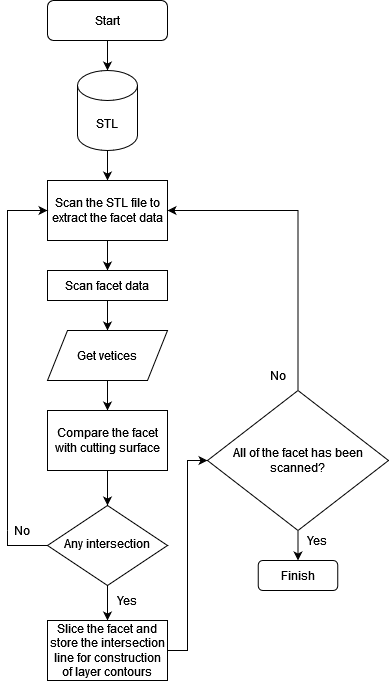

The diagram above was exported from draw.io. Its source (the exported page's mxGraphModel, read from the mxfile embedded in the PNG):
<mxGraphModel dx="1422" dy="772" grid="1" gridSize="10" guides="1" tooltips="1" connect="1" arrows="1" fold="1" page="1" pageScale="1" pageWidth="827" pageHeight="1169" math="0" shadow="0">
  <root>
    <mxCell id="WIyWlLk6GJQsqaUBKTNV-0" />
    <mxCell id="WIyWlLk6GJQsqaUBKTNV-1" parent="WIyWlLk6GJQsqaUBKTNV-0" />
    <mxCell id="5S2WY32F5WVENb0o9hbk-18" style="edgeStyle=orthogonalEdgeStyle;rounded=0;orthogonalLoop=1;jettySize=auto;html=1;exitX=0.5;exitY=1;exitDx=0;exitDy=0;entryX=0.5;entryY=0;entryDx=0;entryDy=0;entryPerimeter=0;" edge="1" parent="WIyWlLk6GJQsqaUBKTNV-1" source="WIyWlLk6GJQsqaUBKTNV-3" target="5S2WY32F5WVENb0o9hbk-0">
      <mxGeometry relative="1" as="geometry" />
    </mxCell>
    <mxCell id="WIyWlLk6GJQsqaUBKTNV-3" value="Start" style="rounded=1;whiteSpace=wrap;html=1;fontSize=12;glass=0;strokeWidth=1;shadow=0;" parent="WIyWlLk6GJQsqaUBKTNV-1" vertex="1">
      <mxGeometry x="160" y="80" width="120" height="40" as="geometry" />
    </mxCell>
    <mxCell id="5S2WY32F5WVENb0o9hbk-17" style="edgeStyle=orthogonalEdgeStyle;rounded=0;orthogonalLoop=1;jettySize=auto;html=1;exitX=0.5;exitY=1;exitDx=0;exitDy=0;entryX=0.5;entryY=0;entryDx=0;entryDy=0;" edge="1" parent="WIyWlLk6GJQsqaUBKTNV-1" source="WIyWlLk6GJQsqaUBKTNV-6" target="5S2WY32F5WVENb0o9hbk-14">
      <mxGeometry relative="1" as="geometry" />
    </mxCell>
    <mxCell id="WIyWlLk6GJQsqaUBKTNV-6" value="Any intersection" style="rhombus;whiteSpace=wrap;html=1;shadow=0;fontFamily=Helvetica;fontSize=12;align=center;strokeWidth=1;spacing=6;spacingTop=-4;" parent="WIyWlLk6GJQsqaUBKTNV-1" vertex="1">
      <mxGeometry x="160" y="585" width="120" height="80" as="geometry" />
    </mxCell>
    <mxCell id="5S2WY32F5WVENb0o9hbk-19" style="edgeStyle=orthogonalEdgeStyle;rounded=0;orthogonalLoop=1;jettySize=auto;html=1;exitX=0.5;exitY=1;exitDx=0;exitDy=0;exitPerimeter=0;entryX=0.5;entryY=0;entryDx=0;entryDy=0;" edge="1" parent="WIyWlLk6GJQsqaUBKTNV-1" source="5S2WY32F5WVENb0o9hbk-0" target="5S2WY32F5WVENb0o9hbk-2">
      <mxGeometry relative="1" as="geometry" />
    </mxCell>
    <mxCell id="5S2WY32F5WVENb0o9hbk-0" value="STL" style="shape=cylinder3;whiteSpace=wrap;html=1;boundedLbl=1;backgroundOutline=1;size=15;" vertex="1" parent="WIyWlLk6GJQsqaUBKTNV-1">
      <mxGeometry x="190" y="150" width="60" height="80" as="geometry" />
    </mxCell>
    <mxCell id="5S2WY32F5WVENb0o9hbk-20" style="edgeStyle=orthogonalEdgeStyle;rounded=0;orthogonalLoop=1;jettySize=auto;html=1;exitX=0.5;exitY=1;exitDx=0;exitDy=0;entryX=0.5;entryY=0;entryDx=0;entryDy=0;" edge="1" parent="WIyWlLk6GJQsqaUBKTNV-1" source="5S2WY32F5WVENb0o9hbk-2" target="5S2WY32F5WVENb0o9hbk-3">
      <mxGeometry relative="1" as="geometry" />
    </mxCell>
    <mxCell id="5S2WY32F5WVENb0o9hbk-2" value="Scan the STL file to extract the facet data" style="rounded=0;whiteSpace=wrap;html=1;" vertex="1" parent="WIyWlLk6GJQsqaUBKTNV-1">
      <mxGeometry x="160" y="260" width="120" height="60" as="geometry" />
    </mxCell>
    <mxCell id="5S2WY32F5WVENb0o9hbk-21" style="edgeStyle=orthogonalEdgeStyle;rounded=0;orthogonalLoop=1;jettySize=auto;html=1;exitX=0.5;exitY=1;exitDx=0;exitDy=0;entryX=0.5;entryY=0;entryDx=0;entryDy=0;" edge="1" parent="WIyWlLk6GJQsqaUBKTNV-1" source="5S2WY32F5WVENb0o9hbk-3" target="5S2WY32F5WVENb0o9hbk-4">
      <mxGeometry relative="1" as="geometry" />
    </mxCell>
    <mxCell id="5S2WY32F5WVENb0o9hbk-3" value="Scan facet data" style="rounded=0;whiteSpace=wrap;html=1;" vertex="1" parent="WIyWlLk6GJQsqaUBKTNV-1">
      <mxGeometry x="160" y="350" width="120" height="30" as="geometry" />
    </mxCell>
    <mxCell id="5S2WY32F5WVENb0o9hbk-22" style="edgeStyle=orthogonalEdgeStyle;rounded=0;orthogonalLoop=1;jettySize=auto;html=1;exitX=0.5;exitY=1;exitDx=0;exitDy=0;entryX=0.5;entryY=0;entryDx=0;entryDy=0;" edge="1" parent="WIyWlLk6GJQsqaUBKTNV-1" source="5S2WY32F5WVENb0o9hbk-4" target="5S2WY32F5WVENb0o9hbk-7">
      <mxGeometry relative="1" as="geometry" />
    </mxCell>
    <mxCell id="5S2WY32F5WVENb0o9hbk-4" value="Get vetices" style="shape=parallelogram;perimeter=parallelogramPerimeter;whiteSpace=wrap;html=1;fixedSize=1;" vertex="1" parent="WIyWlLk6GJQsqaUBKTNV-1">
      <mxGeometry x="160" y="410" width="120" height="50" as="geometry" />
    </mxCell>
    <mxCell id="5S2WY32F5WVENb0o9hbk-23" style="edgeStyle=orthogonalEdgeStyle;rounded=0;orthogonalLoop=1;jettySize=auto;html=1;exitX=0.5;exitY=1;exitDx=0;exitDy=0;entryX=0.5;entryY=0;entryDx=0;entryDy=0;" edge="1" parent="WIyWlLk6GJQsqaUBKTNV-1" source="5S2WY32F5WVENb0o9hbk-7" target="WIyWlLk6GJQsqaUBKTNV-6">
      <mxGeometry relative="1" as="geometry" />
    </mxCell>
    <mxCell id="5S2WY32F5WVENb0o9hbk-7" value="Compare the facet with cutting surface" style="rounded=0;whiteSpace=wrap;html=1;" vertex="1" parent="WIyWlLk6GJQsqaUBKTNV-1">
      <mxGeometry x="160" y="490" width="120" height="60" as="geometry" />
    </mxCell>
    <mxCell id="5S2WY32F5WVENb0o9hbk-11" value="" style="endArrow=classic;html=1;rounded=0;exitX=0;exitY=0.5;exitDx=0;exitDy=0;entryX=0;entryY=0.5;entryDx=0;entryDy=0;startArrow=none;" edge="1" parent="WIyWlLk6GJQsqaUBKTNV-1" source="5S2WY32F5WVENb0o9hbk-12" target="5S2WY32F5WVENb0o9hbk-2">
      <mxGeometry width="50" height="50" relative="1" as="geometry">
        <mxPoint x="390" y="490" as="sourcePoint" />
        <mxPoint x="50" y="590" as="targetPoint" />
        <Array as="points">
          <mxPoint x="120" y="290" />
        </Array>
      </mxGeometry>
    </mxCell>
    <mxCell id="5S2WY32F5WVENb0o9hbk-12" value="No" style="text;html=1;strokeColor=none;fillColor=none;align=center;verticalAlign=middle;whiteSpace=wrap;rounded=0;" vertex="1" parent="WIyWlLk6GJQsqaUBKTNV-1">
      <mxGeometry x="120" y="600" width="30" height="20" as="geometry" />
    </mxCell>
    <mxCell id="5S2WY32F5WVENb0o9hbk-13" value="" style="endArrow=none;html=1;rounded=0;exitX=0;exitY=0.5;exitDx=0;exitDy=0;entryX=0;entryY=0.5;entryDx=0;entryDy=0;" edge="1" parent="WIyWlLk6GJQsqaUBKTNV-1" source="WIyWlLk6GJQsqaUBKTNV-6" target="5S2WY32F5WVENb0o9hbk-12">
      <mxGeometry width="50" height="50" relative="1" as="geometry">
        <mxPoint x="160" y="590" as="sourcePoint" />
        <mxPoint x="160" y="290" as="targetPoint" />
        <Array as="points">
          <mxPoint x="120" y="625" />
        </Array>
      </mxGeometry>
    </mxCell>
    <mxCell id="5S2WY32F5WVENb0o9hbk-26" style="edgeStyle=orthogonalEdgeStyle;rounded=0;orthogonalLoop=1;jettySize=auto;html=1;exitX=1;exitY=0.5;exitDx=0;exitDy=0;entryX=0;entryY=0.5;entryDx=0;entryDy=0;" edge="1" parent="WIyWlLk6GJQsqaUBKTNV-1" source="5S2WY32F5WVENb0o9hbk-14" target="5S2WY32F5WVENb0o9hbk-25">
      <mxGeometry relative="1" as="geometry" />
    </mxCell>
    <mxCell id="5S2WY32F5WVENb0o9hbk-35" style="edgeStyle=orthogonalEdgeStyle;rounded=0;orthogonalLoop=1;jettySize=auto;html=1;exitX=0.75;exitY=0;exitDx=0;exitDy=0;" edge="1" parent="WIyWlLk6GJQsqaUBKTNV-1" source="5S2WY32F5WVENb0o9hbk-14">
      <mxGeometry relative="1" as="geometry">
        <mxPoint x="250" y="730" as="targetPoint" />
      </mxGeometry>
    </mxCell>
    <mxCell id="5S2WY32F5WVENb0o9hbk-14" value="Slice the facet and store the intersection line for construction of layer contours" style="rounded=0;whiteSpace=wrap;html=1;" vertex="1" parent="WIyWlLk6GJQsqaUBKTNV-1">
      <mxGeometry x="160" y="700" width="120" height="60" as="geometry" />
    </mxCell>
    <mxCell id="5S2WY32F5WVENb0o9hbk-24" value="Yes" style="text;html=1;strokeColor=none;fillColor=none;align=center;verticalAlign=middle;whiteSpace=wrap;rounded=0;" vertex="1" parent="WIyWlLk6GJQsqaUBKTNV-1">
      <mxGeometry x="210" y="665" width="60" height="30" as="geometry" />
    </mxCell>
    <mxCell id="5S2WY32F5WVENb0o9hbk-28" style="edgeStyle=orthogonalEdgeStyle;rounded=0;orthogonalLoop=1;jettySize=auto;html=1;exitX=0.5;exitY=0;exitDx=0;exitDy=0;entryX=1;entryY=0.5;entryDx=0;entryDy=0;" edge="1" parent="WIyWlLk6GJQsqaUBKTNV-1" source="5S2WY32F5WVENb0o9hbk-25" target="5S2WY32F5WVENb0o9hbk-2">
      <mxGeometry relative="1" as="geometry" />
    </mxCell>
    <mxCell id="5S2WY32F5WVENb0o9hbk-31" style="edgeStyle=orthogonalEdgeStyle;rounded=0;orthogonalLoop=1;jettySize=auto;html=1;exitX=0.5;exitY=1;exitDx=0;exitDy=0;entryX=0.5;entryY=0;entryDx=0;entryDy=0;" edge="1" parent="WIyWlLk6GJQsqaUBKTNV-1" source="5S2WY32F5WVENb0o9hbk-25" target="5S2WY32F5WVENb0o9hbk-30">
      <mxGeometry relative="1" as="geometry" />
    </mxCell>
    <mxCell id="5S2WY32F5WVENb0o9hbk-25" value="All of the facet has been scanned?" style="rhombus;whiteSpace=wrap;html=1;" vertex="1" parent="WIyWlLk6GJQsqaUBKTNV-1">
      <mxGeometry x="320" y="470" width="181" height="140" as="geometry" />
    </mxCell>
    <mxCell id="5S2WY32F5WVENb0o9hbk-30" value="Finish" style="rounded=1;whiteSpace=wrap;html=1;" vertex="1" parent="WIyWlLk6GJQsqaUBKTNV-1">
      <mxGeometry x="370.75" y="640" width="79.5" height="30" as="geometry" />
    </mxCell>
    <mxCell id="5S2WY32F5WVENb0o9hbk-32" value="No" style="text;html=1;strokeColor=none;fillColor=none;align=center;verticalAlign=middle;whiteSpace=wrap;rounded=0;" vertex="1" parent="WIyWlLk6GJQsqaUBKTNV-1">
      <mxGeometry x="370.75" y="440" width="40" height="30" as="geometry" />
    </mxCell>
    <mxCell id="5S2WY32F5WVENb0o9hbk-33" value="Yes" style="text;html=1;strokeColor=none;fillColor=none;align=center;verticalAlign=middle;whiteSpace=wrap;rounded=0;" vertex="1" parent="WIyWlLk6GJQsqaUBKTNV-1">
      <mxGeometry x="410.25" y="610" width="40" height="20" as="geometry" />
    </mxCell>
  </root>
</mxGraphModel>